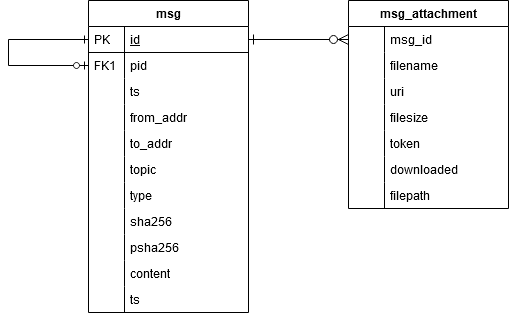

The diagram above was exported from draw.io. Its source (the exported page's mxGraphModel, read from the mxfile embedded in the PNG):
<mxGraphModel dx="844" dy="776" grid="1" gridSize="10" guides="1" tooltips="1" connect="1" arrows="1" fold="1" page="1" pageScale="1" pageWidth="827" pageHeight="1169" math="0" shadow="0">
  <root>
    <mxCell id="WIyWlLk6GJQsqaUBKTNV-0" />
    <mxCell id="WIyWlLk6GJQsqaUBKTNV-1" parent="WIyWlLk6GJQsqaUBKTNV-0" />
    <mxCell id="zkfFHV4jXpPFQw0GAbJ--56" value="msg" style="swimlane;fontStyle=1;childLayout=stackLayout;horizontal=1;startSize=26;horizontalStack=0;resizeParent=1;resizeLast=0;collapsible=1;marginBottom=0;rounded=0;shadow=0;strokeWidth=1;" parent="WIyWlLk6GJQsqaUBKTNV-1" vertex="1">
      <mxGeometry x="210" y="130" width="160" height="312" as="geometry">
        <mxRectangle x="400" y="120" width="160" height="26" as="alternateBounds" />
      </mxGeometry>
    </mxCell>
    <mxCell id="zkfFHV4jXpPFQw0GAbJ--57" value="id" style="shape=partialRectangle;top=0;left=0;right=0;bottom=1;align=left;verticalAlign=top;fillColor=none;spacingLeft=40;spacingRight=4;overflow=hidden;rotatable=0;points=[[0,0.5],[1,0.5]];portConstraint=eastwest;dropTarget=0;rounded=0;shadow=0;strokeWidth=1;fontStyle=4" parent="zkfFHV4jXpPFQw0GAbJ--56" vertex="1">
      <mxGeometry y="26" width="160" height="26" as="geometry" />
    </mxCell>
    <mxCell id="zkfFHV4jXpPFQw0GAbJ--58" value="PK" style="shape=partialRectangle;top=0;left=0;bottom=0;fillColor=none;align=left;verticalAlign=top;spacingLeft=4;spacingRight=4;overflow=hidden;rotatable=0;points=[];portConstraint=eastwest;part=1;" parent="zkfFHV4jXpPFQw0GAbJ--57" vertex="1" connectable="0">
      <mxGeometry width="36" height="26" as="geometry" />
    </mxCell>
    <mxCell id="SCs0fT8OoKtArE0NCpce-0" style="edgeStyle=orthogonalEdgeStyle;rounded=0;orthogonalLoop=1;jettySize=auto;html=1;entryX=0;entryY=0.5;entryDx=0;entryDy=0;endArrow=ERone;endFill=0;startArrow=ERzeroToOne;startFill=1;" edge="1" parent="zkfFHV4jXpPFQw0GAbJ--56" source="zkfFHV4jXpPFQw0GAbJ--59" target="zkfFHV4jXpPFQw0GAbJ--57">
      <mxGeometry relative="1" as="geometry">
        <Array as="points">
          <mxPoint x="-80" y="65" />
          <mxPoint x="-80" y="39" />
        </Array>
      </mxGeometry>
    </mxCell>
    <mxCell id="zkfFHV4jXpPFQw0GAbJ--59" value="pid" style="shape=partialRectangle;top=0;left=0;right=0;bottom=0;align=left;verticalAlign=top;fillColor=none;spacingLeft=40;spacingRight=4;overflow=hidden;rotatable=0;points=[[0,0.5],[1,0.5]];portConstraint=eastwest;dropTarget=0;rounded=0;shadow=0;strokeWidth=1;" parent="zkfFHV4jXpPFQw0GAbJ--56" vertex="1">
      <mxGeometry y="52" width="160" height="26" as="geometry" />
    </mxCell>
    <mxCell id="zkfFHV4jXpPFQw0GAbJ--60" value="FK1" style="shape=partialRectangle;top=0;left=0;bottom=0;fillColor=none;align=left;verticalAlign=top;spacingLeft=4;spacingRight=4;overflow=hidden;rotatable=0;points=[];portConstraint=eastwest;part=1;" parent="zkfFHV4jXpPFQw0GAbJ--59" vertex="1" connectable="0">
      <mxGeometry width="36" height="26" as="geometry" />
    </mxCell>
    <mxCell id="zkfFHV4jXpPFQw0GAbJ--61" value="ts" style="shape=partialRectangle;top=0;left=0;right=0;bottom=0;align=left;verticalAlign=top;fillColor=none;spacingLeft=40;spacingRight=4;overflow=hidden;rotatable=0;points=[[0,0.5],[1,0.5]];portConstraint=eastwest;dropTarget=0;rounded=0;shadow=0;strokeWidth=1;" parent="zkfFHV4jXpPFQw0GAbJ--56" vertex="1">
      <mxGeometry y="78" width="160" height="26" as="geometry" />
    </mxCell>
    <mxCell id="zkfFHV4jXpPFQw0GAbJ--62" value="" style="shape=partialRectangle;top=0;left=0;bottom=0;fillColor=none;align=left;verticalAlign=top;spacingLeft=4;spacingRight=4;overflow=hidden;rotatable=0;points=[];portConstraint=eastwest;part=1;" parent="zkfFHV4jXpPFQw0GAbJ--61" vertex="1" connectable="0">
      <mxGeometry width="36" height="26" as="geometry" />
    </mxCell>
    <mxCell id="SCs0fT8OoKtArE0NCpce-3" value="from_addr" style="shape=partialRectangle;top=0;left=0;right=0;bottom=0;align=left;verticalAlign=top;fillColor=none;spacingLeft=40;spacingRight=4;overflow=hidden;rotatable=0;points=[[0,0.5],[1,0.5]];portConstraint=eastwest;dropTarget=0;rounded=0;shadow=0;strokeWidth=1;" vertex="1" parent="zkfFHV4jXpPFQw0GAbJ--56">
      <mxGeometry y="104" width="160" height="26" as="geometry" />
    </mxCell>
    <mxCell id="SCs0fT8OoKtArE0NCpce-4" value="" style="shape=partialRectangle;top=0;left=0;bottom=0;fillColor=none;align=left;verticalAlign=top;spacingLeft=4;spacingRight=4;overflow=hidden;rotatable=0;points=[];portConstraint=eastwest;part=1;" vertex="1" connectable="0" parent="SCs0fT8OoKtArE0NCpce-3">
      <mxGeometry width="36" height="26" as="geometry" />
    </mxCell>
    <mxCell id="SCs0fT8OoKtArE0NCpce-5" value="to_addr" style="shape=partialRectangle;top=0;left=0;right=0;bottom=0;align=left;verticalAlign=top;fillColor=none;spacingLeft=40;spacingRight=4;overflow=hidden;rotatable=0;points=[[0,0.5],[1,0.5]];portConstraint=eastwest;dropTarget=0;rounded=0;shadow=0;strokeWidth=1;" vertex="1" parent="zkfFHV4jXpPFQw0GAbJ--56">
      <mxGeometry y="130" width="160" height="26" as="geometry" />
    </mxCell>
    <mxCell id="SCs0fT8OoKtArE0NCpce-6" value="" style="shape=partialRectangle;top=0;left=0;bottom=0;fillColor=none;align=left;verticalAlign=top;spacingLeft=4;spacingRight=4;overflow=hidden;rotatable=0;points=[];portConstraint=eastwest;part=1;" vertex="1" connectable="0" parent="SCs0fT8OoKtArE0NCpce-5">
      <mxGeometry width="36" height="26" as="geometry" />
    </mxCell>
    <mxCell id="SCs0fT8OoKtArE0NCpce-7" value="topic" style="shape=partialRectangle;top=0;left=0;right=0;bottom=0;align=left;verticalAlign=top;fillColor=none;spacingLeft=40;spacingRight=4;overflow=hidden;rotatable=0;points=[[0,0.5],[1,0.5]];portConstraint=eastwest;dropTarget=0;rounded=0;shadow=0;strokeWidth=1;" vertex="1" parent="zkfFHV4jXpPFQw0GAbJ--56">
      <mxGeometry y="156" width="160" height="26" as="geometry" />
    </mxCell>
    <mxCell id="SCs0fT8OoKtArE0NCpce-8" value="" style="shape=partialRectangle;top=0;left=0;bottom=0;fillColor=none;align=left;verticalAlign=top;spacingLeft=4;spacingRight=4;overflow=hidden;rotatable=0;points=[];portConstraint=eastwest;part=1;" vertex="1" connectable="0" parent="SCs0fT8OoKtArE0NCpce-7">
      <mxGeometry width="36" height="26" as="geometry" />
    </mxCell>
    <mxCell id="SCs0fT8OoKtArE0NCpce-9" value="type" style="shape=partialRectangle;top=0;left=0;right=0;bottom=0;align=left;verticalAlign=top;fillColor=none;spacingLeft=40;spacingRight=4;overflow=hidden;rotatable=0;points=[[0,0.5],[1,0.5]];portConstraint=eastwest;dropTarget=0;rounded=0;shadow=0;strokeWidth=1;" vertex="1" parent="zkfFHV4jXpPFQw0GAbJ--56">
      <mxGeometry y="182" width="160" height="26" as="geometry" />
    </mxCell>
    <mxCell id="SCs0fT8OoKtArE0NCpce-10" value="" style="shape=partialRectangle;top=0;left=0;bottom=0;fillColor=none;align=left;verticalAlign=top;spacingLeft=4;spacingRight=4;overflow=hidden;rotatable=0;points=[];portConstraint=eastwest;part=1;" vertex="1" connectable="0" parent="SCs0fT8OoKtArE0NCpce-9">
      <mxGeometry width="36" height="26" as="geometry" />
    </mxCell>
    <mxCell id="SCs0fT8OoKtArE0NCpce-11" value="sha256" style="shape=partialRectangle;top=0;left=0;right=0;bottom=0;align=left;verticalAlign=top;fillColor=none;spacingLeft=40;spacingRight=4;overflow=hidden;rotatable=0;points=[[0,0.5],[1,0.5]];portConstraint=eastwest;dropTarget=0;rounded=0;shadow=0;strokeWidth=1;" vertex="1" parent="zkfFHV4jXpPFQw0GAbJ--56">
      <mxGeometry y="208" width="160" height="26" as="geometry" />
    </mxCell>
    <mxCell id="SCs0fT8OoKtArE0NCpce-12" value="" style="shape=partialRectangle;top=0;left=0;bottom=0;fillColor=none;align=left;verticalAlign=top;spacingLeft=4;spacingRight=4;overflow=hidden;rotatable=0;points=[];portConstraint=eastwest;part=1;" vertex="1" connectable="0" parent="SCs0fT8OoKtArE0NCpce-11">
      <mxGeometry width="36" height="26" as="geometry" />
    </mxCell>
    <mxCell id="SCs0fT8OoKtArE0NCpce-13" value="psha256" style="shape=partialRectangle;top=0;left=0;right=0;bottom=0;align=left;verticalAlign=top;fillColor=none;spacingLeft=40;spacingRight=4;overflow=hidden;rotatable=0;points=[[0,0.5],[1,0.5]];portConstraint=eastwest;dropTarget=0;rounded=0;shadow=0;strokeWidth=1;" vertex="1" parent="zkfFHV4jXpPFQw0GAbJ--56">
      <mxGeometry y="234" width="160" height="26" as="geometry" />
    </mxCell>
    <mxCell id="SCs0fT8OoKtArE0NCpce-14" value="" style="shape=partialRectangle;top=0;left=0;bottom=0;fillColor=none;align=left;verticalAlign=top;spacingLeft=4;spacingRight=4;overflow=hidden;rotatable=0;points=[];portConstraint=eastwest;part=1;" vertex="1" connectable="0" parent="SCs0fT8OoKtArE0NCpce-13">
      <mxGeometry width="36" height="26" as="geometry" />
    </mxCell>
    <mxCell id="SCs0fT8OoKtArE0NCpce-15" value="content" style="shape=partialRectangle;top=0;left=0;right=0;bottom=0;align=left;verticalAlign=top;fillColor=none;spacingLeft=40;spacingRight=4;overflow=hidden;rotatable=0;points=[[0,0.5],[1,0.5]];portConstraint=eastwest;dropTarget=0;rounded=0;shadow=0;strokeWidth=1;" vertex="1" parent="zkfFHV4jXpPFQw0GAbJ--56">
      <mxGeometry y="260" width="160" height="26" as="geometry" />
    </mxCell>
    <mxCell id="SCs0fT8OoKtArE0NCpce-16" value="" style="shape=partialRectangle;top=0;left=0;bottom=0;fillColor=none;align=left;verticalAlign=top;spacingLeft=4;spacingRight=4;overflow=hidden;rotatable=0;points=[];portConstraint=eastwest;part=1;" vertex="1" connectable="0" parent="SCs0fT8OoKtArE0NCpce-15">
      <mxGeometry width="36" height="26" as="geometry" />
    </mxCell>
    <mxCell id="SCs0fT8OoKtArE0NCpce-17" value="ts" style="shape=partialRectangle;top=0;left=0;right=0;bottom=0;align=left;verticalAlign=top;fillColor=none;spacingLeft=40;spacingRight=4;overflow=hidden;rotatable=0;points=[[0,0.5],[1,0.5]];portConstraint=eastwest;dropTarget=0;rounded=0;shadow=0;strokeWidth=1;" vertex="1" parent="zkfFHV4jXpPFQw0GAbJ--56">
      <mxGeometry y="286" width="160" height="26" as="geometry" />
    </mxCell>
    <mxCell id="SCs0fT8OoKtArE0NCpce-18" value="" style="shape=partialRectangle;top=0;left=0;bottom=0;fillColor=none;align=left;verticalAlign=top;spacingLeft=4;spacingRight=4;overflow=hidden;rotatable=0;points=[];portConstraint=eastwest;part=1;" vertex="1" connectable="0" parent="SCs0fT8OoKtArE0NCpce-17">
      <mxGeometry width="36" height="26" as="geometry" />
    </mxCell>
    <mxCell id="zkfFHV4jXpPFQw0GAbJ--64" value="msg_attachment" style="swimlane;fontStyle=1;childLayout=stackLayout;horizontal=1;startSize=26;horizontalStack=0;resizeParent=1;resizeLast=0;collapsible=1;marginBottom=0;rounded=0;shadow=0;strokeWidth=1;" parent="WIyWlLk6GJQsqaUBKTNV-1" vertex="1">
      <mxGeometry x="470" y="130" width="160" height="208" as="geometry">
        <mxRectangle x="260" y="270" width="160" height="26" as="alternateBounds" />
      </mxGeometry>
    </mxCell>
    <mxCell id="zkfFHV4jXpPFQw0GAbJ--69" value="msg_id" style="shape=partialRectangle;top=0;left=0;right=0;bottom=0;align=left;verticalAlign=top;fillColor=none;spacingLeft=40;spacingRight=4;overflow=hidden;rotatable=0;points=[[0,0.5],[1,0.5]];portConstraint=eastwest;dropTarget=0;rounded=0;shadow=0;strokeWidth=1;" parent="zkfFHV4jXpPFQw0GAbJ--64" vertex="1">
      <mxGeometry y="26" width="160" height="26" as="geometry" />
    </mxCell>
    <mxCell id="zkfFHV4jXpPFQw0GAbJ--70" value="" style="shape=partialRectangle;top=0;left=0;bottom=0;fillColor=none;align=left;verticalAlign=top;spacingLeft=4;spacingRight=4;overflow=hidden;rotatable=0;points=[];portConstraint=eastwest;part=1;" parent="zkfFHV4jXpPFQw0GAbJ--69" vertex="1" connectable="0">
      <mxGeometry width="36" height="26" as="geometry" />
    </mxCell>
    <mxCell id="SCs0fT8OoKtArE0NCpce-27" value="filename" style="shape=partialRectangle;top=0;left=0;right=0;bottom=0;align=left;verticalAlign=top;fillColor=none;spacingLeft=40;spacingRight=4;overflow=hidden;rotatable=0;points=[[0,0.5],[1,0.5]];portConstraint=eastwest;dropTarget=0;rounded=0;shadow=0;strokeWidth=1;" vertex="1" parent="zkfFHV4jXpPFQw0GAbJ--64">
      <mxGeometry y="52" width="160" height="26" as="geometry" />
    </mxCell>
    <mxCell id="SCs0fT8OoKtArE0NCpce-28" value="" style="shape=partialRectangle;top=0;left=0;bottom=0;fillColor=none;align=left;verticalAlign=top;spacingLeft=4;spacingRight=4;overflow=hidden;rotatable=0;points=[];portConstraint=eastwest;part=1;" vertex="1" connectable="0" parent="SCs0fT8OoKtArE0NCpce-27">
      <mxGeometry width="36" height="26" as="geometry" />
    </mxCell>
    <mxCell id="SCs0fT8OoKtArE0NCpce-29" value="uri" style="shape=partialRectangle;top=0;left=0;right=0;bottom=0;align=left;verticalAlign=top;fillColor=none;spacingLeft=40;spacingRight=4;overflow=hidden;rotatable=0;points=[[0,0.5],[1,0.5]];portConstraint=eastwest;dropTarget=0;rounded=0;shadow=0;strokeWidth=1;" vertex="1" parent="zkfFHV4jXpPFQw0GAbJ--64">
      <mxGeometry y="78" width="160" height="26" as="geometry" />
    </mxCell>
    <mxCell id="SCs0fT8OoKtArE0NCpce-30" value="" style="shape=partialRectangle;top=0;left=0;bottom=0;fillColor=none;align=left;verticalAlign=top;spacingLeft=4;spacingRight=4;overflow=hidden;rotatable=0;points=[];portConstraint=eastwest;part=1;" vertex="1" connectable="0" parent="SCs0fT8OoKtArE0NCpce-29">
      <mxGeometry width="36" height="26" as="geometry" />
    </mxCell>
    <mxCell id="SCs0fT8OoKtArE0NCpce-31" value="filesize" style="shape=partialRectangle;top=0;left=0;right=0;bottom=0;align=left;verticalAlign=top;fillColor=none;spacingLeft=40;spacingRight=4;overflow=hidden;rotatable=0;points=[[0,0.5],[1,0.5]];portConstraint=eastwest;dropTarget=0;rounded=0;shadow=0;strokeWidth=1;" vertex="1" parent="zkfFHV4jXpPFQw0GAbJ--64">
      <mxGeometry y="104" width="160" height="26" as="geometry" />
    </mxCell>
    <mxCell id="SCs0fT8OoKtArE0NCpce-32" value="" style="shape=partialRectangle;top=0;left=0;bottom=0;fillColor=none;align=left;verticalAlign=top;spacingLeft=4;spacingRight=4;overflow=hidden;rotatable=0;points=[];portConstraint=eastwest;part=1;" vertex="1" connectable="0" parent="SCs0fT8OoKtArE0NCpce-31">
      <mxGeometry width="36" height="26" as="geometry" />
    </mxCell>
    <mxCell id="SCs0fT8OoKtArE0NCpce-33" value="token" style="shape=partialRectangle;top=0;left=0;right=0;bottom=0;align=left;verticalAlign=top;fillColor=none;spacingLeft=40;spacingRight=4;overflow=hidden;rotatable=0;points=[[0,0.5],[1,0.5]];portConstraint=eastwest;dropTarget=0;rounded=0;shadow=0;strokeWidth=1;" vertex="1" parent="zkfFHV4jXpPFQw0GAbJ--64">
      <mxGeometry y="130" width="160" height="26" as="geometry" />
    </mxCell>
    <mxCell id="SCs0fT8OoKtArE0NCpce-34" value="" style="shape=partialRectangle;top=0;left=0;bottom=0;fillColor=none;align=left;verticalAlign=top;spacingLeft=4;spacingRight=4;overflow=hidden;rotatable=0;points=[];portConstraint=eastwest;part=1;" vertex="1" connectable="0" parent="SCs0fT8OoKtArE0NCpce-33">
      <mxGeometry width="36" height="26" as="geometry" />
    </mxCell>
    <mxCell id="SCs0fT8OoKtArE0NCpce-35" value="downloaded" style="shape=partialRectangle;top=0;left=0;right=0;bottom=0;align=left;verticalAlign=top;fillColor=none;spacingLeft=40;spacingRight=4;overflow=hidden;rotatable=0;points=[[0,0.5],[1,0.5]];portConstraint=eastwest;dropTarget=0;rounded=0;shadow=0;strokeWidth=1;" vertex="1" parent="zkfFHV4jXpPFQw0GAbJ--64">
      <mxGeometry y="156" width="160" height="26" as="geometry" />
    </mxCell>
    <mxCell id="SCs0fT8OoKtArE0NCpce-36" value="" style="shape=partialRectangle;top=0;left=0;bottom=0;fillColor=none;align=left;verticalAlign=top;spacingLeft=4;spacingRight=4;overflow=hidden;rotatable=0;points=[];portConstraint=eastwest;part=1;" vertex="1" connectable="0" parent="SCs0fT8OoKtArE0NCpce-35">
      <mxGeometry width="36" height="26" as="geometry" />
    </mxCell>
    <mxCell id="SCs0fT8OoKtArE0NCpce-37" value="filepath" style="shape=partialRectangle;top=0;left=0;right=0;bottom=0;align=left;verticalAlign=top;fillColor=none;spacingLeft=40;spacingRight=4;overflow=hidden;rotatable=0;points=[[0,0.5],[1,0.5]];portConstraint=eastwest;dropTarget=0;rounded=0;shadow=0;strokeWidth=1;" vertex="1" parent="zkfFHV4jXpPFQw0GAbJ--64">
      <mxGeometry y="182" width="160" height="26" as="geometry" />
    </mxCell>
    <mxCell id="SCs0fT8OoKtArE0NCpce-38" value="" style="shape=partialRectangle;top=0;left=0;bottom=0;fillColor=none;align=left;verticalAlign=top;spacingLeft=4;spacingRight=4;overflow=hidden;rotatable=0;points=[];portConstraint=eastwest;part=1;" vertex="1" connectable="0" parent="SCs0fT8OoKtArE0NCpce-37">
      <mxGeometry width="36" height="26" as="geometry" />
    </mxCell>
    <mxCell id="zkfFHV4jXpPFQw0GAbJ--71" value="" style="edgeStyle=orthogonalEdgeStyle;endArrow=ERzeroToMany;startArrow=ERone;shadow=0;strokeWidth=1;endSize=8;startSize=8;startFill=0;exitX=1;exitY=0.5;exitDx=0;exitDy=0;" parent="WIyWlLk6GJQsqaUBKTNV-1" source="zkfFHV4jXpPFQw0GAbJ--57" target="zkfFHV4jXpPFQw0GAbJ--69" edge="1">
      <mxGeometry width="100" height="100" relative="1" as="geometry">
        <mxPoint x="220" y="192" as="sourcePoint" />
        <mxPoint x="140" y="179" as="targetPoint" />
        <Array as="points" />
      </mxGeometry>
    </mxCell>
  </root>
</mxGraphModel>